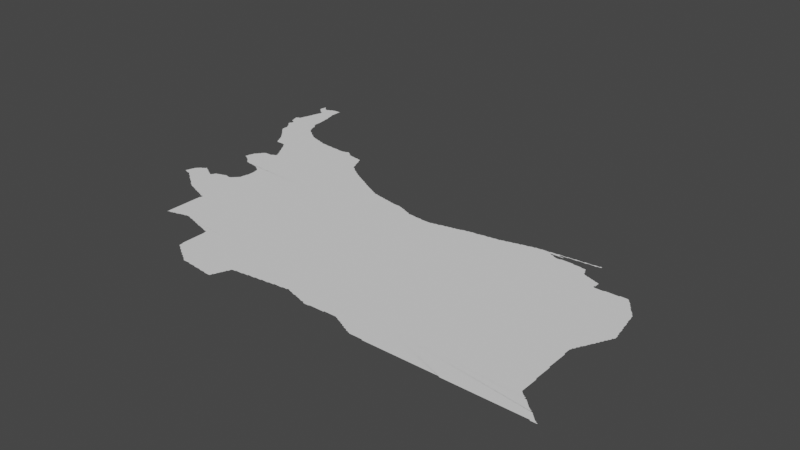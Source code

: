 # Source: newtehran.blend  (saved by Blender 3.3.6; exported with 4.5.12 LTS)
import bpy
from mathutils import Matrix  # noqa: F401  (used for matrix-valued properties, if any)

bpy.ops.wm.read_factory_settings(use_empty=True)
scene = bpy.context.scene
scene.name = 'Scene'

# ---- collections
col_collection = bpy.data.collections.new('Collection'); scene.collection.children.link(col_collection)

# ---- node groups
ng_auto_smooth = bpy.data.node_groups.new('Auto Smooth', 'GeometryNodeTree')
_s = ng_auto_smooth.interface.new_socket(name='Geometry', in_out='OUTPUT', socket_type='NodeSocketGeometry')
_s = ng_auto_smooth.interface.new_socket(name='Geometry', in_out='INPUT', socket_type='NodeSocketGeometry')
_s = ng_auto_smooth.interface.new_socket(name='Angle', in_out='INPUT', socket_type='NodeSocketFloat')
_s.subtype = 'ANGLE'
_s.min_value = 0.0
_s.max_value = 3.142
ng_auto_smooth.is_modifier = True
_N = ng_auto_smooth.nodes; _L = ng_auto_smooth.links
n0 = _N.new('NodeGroupOutput'); n0.name = 'Group Output'; n0.location = (480, -100)
n1 = _N.new('NodeGroupInput'); n1.name = 'Group Input'; n1.location = (-420, -300)
n2 = _N.new('NodeGroupInput'); n2.name = 'Group Input.001'; n2.location = (-60, -100)
n3 = _N.new('GeometryNodeSetShadeSmooth'); n3.name = 'Set Shade Smooth'; n3.location = (120, -100)
n3.domain = 'EDGE'
n4 = _N.new('GeometryNodeSetShadeSmooth'); n4.name = 'Set Shade Smooth.001'; n4.location = (300, -100)
n5 = _N.new('GeometryNodeInputMeshEdgeAngle'); n5.name = 'Edge Angle'; n5.location = (-420, -220)
n6 = _N.new('GeometryNodeInputEdgeSmooth'); n6.name = 'Is Edge Smooth'; n6.location = (-60, -160)
n7 = _N.new('GeometryNodeInputShadeSmooth'); n7.name = 'Is Face Smooth'; n7.location = (-240, -340)
n8 = _N.new('FunctionNodeBooleanMath'); n8.name = 'Boolean Math'; n8.location = (-60, -220)
n9 = _N.new('FunctionNodeCompare'); n9.name = 'Compare'; n9.location = (-240, -180)
n9.operation = 'LESS_EQUAL'
_L.new(n5.outputs[0], n9.inputs[0])
_L.new(n4.outputs[0], n0.inputs[0])
_L.new(n1.outputs[1], n9.inputs[1])
_L.new(n9.outputs[0], n8.inputs[0])
_L.new(n7.outputs[0], n8.inputs[1])
_L.new(n2.outputs[0], n3.inputs[0])
_L.new(n6.outputs[0], n3.inputs[1])
_L.new(n3.outputs[0], n4.inputs[0])
_L.new(n8.outputs[0], n3.inputs[2])
n0.is_active_output = True

# ---- world
world_world = bpy.data.worlds.new('World'); scene.world = world_world
world_world.use_nodes = True; world_world.node_tree.nodes.clear()
_N = world_world.node_tree.nodes; _L = world_world.node_tree.links
n0 = _N.new('ShaderNodeOutputWorld'); n0.name = 'World Output'; n0.location = (300, 300)
n1 = _N.new('ShaderNodeBackground'); n1.name = 'Background'; n1.location = (10, 300)
n1.inputs[0].default_value = (0.05088, 0.05088, 0.05088, 1.0)
_L.new(n1.outputs[0], n0.inputs[0])
n0.is_active_output = True
world_world.color = (0.05088, 0.05088, 0.05088)
world_world.use_sun_shadow = False
world_world.sun_shadow_jitter_overblur = 0.0

# ---- meshes
me_mesh = bpy.data.meshes.new('Mesh')
me_mesh.from_pydata([(48.62, 37.68, -4.217e-08), (48.61, 37.69, -8.141e-08), (48.61, 37.71, -8.359e-08), (48.62, 37.73, -7.058e-08), (48.64, 37.66, -6.023e-08), (48.63, 37.67, -9.244e-08), (48.63, 37.73, -9.926e-08), (48.54, 37.9, -4.528e-08), (48.54, 37.91, -6.564e-08), (48.56, 37.84, -4.412e-08), (48.56, 37.85, -7.937e-08), (48.55, 37.87, -8.954e-08), (48.55, 37.91, -8.817e-08), (48.56, 37.92, -5.438e-08), (48.58, 37.79, -7.465e-08), (48.57, 37.81, -8.694e-08), (48.57, 37.83, -9.43e-08), (48.55, 37.89, -9.494e-08), (48.57, 37.93, -8.238e-08), (48.59, 37.79, -9.597e-08), (48.59, 37.93, -9.677e-08), (48.6, 37.95, -7.285e-08), (48.61, 37.78, -5.29e-08), (48.61, 37.79, -1.009e-07), (48.6, 37.96, -6.676e-08), (48.61, 37.97, -9.439e-08), (48.61, 37.99, -8.089e-08), (48.62, 38.02, -5.375e-08), (48.63, 37.77, -9.736e-08), (48.63, 38.03, -9.603e-08), (48.63, 38.05, -8.983e-08), (48.64, 38.07, -8.152e-08), (48.58, 38.35, -8.062e-08), (48.58, 38.37, -8.089e-08), (48.58, 38.39, -6.468e-08), (48.6, 38.34, -6.023e-08), (48.59, 38.35, -9.399e-08), (48.62, 38.32, -4.412e-08), (48.61, 38.33, -9.05e-08), (48.65, 38.39, -1.063e-07), (48.64, 38.09, -6.144e-08), (48.64, 38.3, -3.329e-08), (48.63, 38.31, -8.574e-08), (48.58, 38.4, -3.329e-08), (48.59, 38.41, -9.257e-08), (48.59, 38.43, -8.92e-08), (48.59, 38.45, -5.993e-08), (48.59, 38.45, -4.994e-08), (48.59, 38.45, -3.329e-08), (48.59, 38.45, -6.375e-08), (48.59, 38.44, -6.948e-08), (48.6, 38.44, -8.99e-08), (48.6, 38.45, -4.217e-08), (48.63, 38.41, -9.313e-08), (48.61, 38.43, -9.05e-08), (48.6, 38.44, -4.412e-08), (48.62, 38.42, -6.023e-08), (48.73, 35.75, -8.022e-08), (48.74, 35.77, -7.142e-08), (48.74, 35.78, -4.162e-08), (48.76, 35.74, -7.086e-08), (48.75, 35.75, -9.525e-08), (48.75, 35.79, -9.246e-08), (48.75, 35.81, -8.6e-08), (48.76, 35.83, -8.141e-08), (48.77, 35.74, -7.425e-08), (48.79, 35.73, -8.49e-08), (48.81, 35.73, -1.169e-07), (48.84, 35.72, -6.354e-08), (48.83, 35.73, -9.902e-08), (48.86, 35.7, -4.217e-08), (48.85, 35.71, -8.992e-08), (48.87, 35.69, -9.174e-08), (48.89, 35.68, -7.295e-08), (48.89, 35.69, -9.867e-08), (48.92, 35.66, -5.868e-08), (48.91, 35.67, -9.329e-08), (48.93, 35.65, -9.641e-08), (49.01, 35.76, -9.988e-08), (48.95, 35.63, -7.749e-08), (48.76, 35.84, -3.329e-08), (48.77, 35.85, -9.866e-08), (48.77, 35.87, -8.529e-08), (48.78, 35.88, -8.057e-08), (48.79, 35.89, -8.387e-08), (48.8, 35.9, -5.327e-08), (48.81, 35.91, -8.557e-08), (48.82, 35.92, -3.329e-08), (48.85, 35.93, -9.889e-08), (48.83, 35.93, -8.229e-08), (48.85, 35.94, -7.025e-08), (48.95, 35.93, -1.009e-07), (48.87, 35.95, -1.07e-07), (48.88, 35.96, -6.326e-08), (48.91, 35.95, -9.335e-08), (48.89, 35.96, -9.649e-08), (48.88, 35.97, -6.326e-08), (48.89, 35.97, -7.741e-08), (48.89, 35.97, -3.329e-08), (48.9, 35.96, -4.217e-08), (48.94, 35.94, -6.513e-08), (48.93, 35.94, -7.38e-08), (48.97, 35.91, -9.712e-08), (48.74, 37.44, -7.06e-08), (48.76, 37.42, -7.636e-08), (48.75, 37.43, -8.791e-08), (48.78, 37.4, -8.055e-08), (48.77, 37.41, -9.083e-08), (48.8, 37.37, -6.796e-08), (48.79, 37.39, -9.317e-08), (48.82, 37.35, -7.283e-08), (48.81, 37.37, -9.587e-08), (49.15, 37.59, -1.103e-07), (48.83, 37.33, -7.627e-08), (48.83, 37.35, -9.655e-08), (48.86, 37.3, -3.329e-08), (48.85, 37.31, -8.048e-08), (48.85, 37.33, -9.856e-08), (48.88, 37.28, -5.771e-08), (48.87, 37.29, -8.829e-08), (48.9, 37.24, -5.438e-08), (48.89, 37.25, -8.075e-08), (48.89, 37.27, -9.809e-08), (48.92, 37.2, -7.195e-08), (48.91, 37.21, -8.25e-08), (48.91, 37.23, -9.825e-08), (48.94, 37.16, -7.033e-08), (48.93, 37.17, -8.032e-08), (48.93, 37.19, -9.317e-08), (48.96, 37.13, -7.735e-08), (48.95, 37.15, -9.457e-08), (49.33, 37.32, -9.988e-08), (48.66, 37.63, -8.707e-08), (48.65, 37.65, -9.441e-08), (48.63, 37.75, -9.307e-08), (48.68, 37.6, -4.217e-08), (48.67, 37.61, -7.707e-08), (48.67, 37.63, -9.926e-08), (48.69, 37.49, -7.382e-08), (48.69, 37.51, -9.275e-08), (48.69, 37.53, -9.111e-08), (48.69, 37.55, -9.156e-08), (48.69, 37.57, -9.733e-08), (48.69, 37.59, -9.427e-08), (48.72, 37.46, -3.329e-08), (48.71, 37.47, -7.894e-08), (48.71, 37.49, -9.94e-08), (48.73, 37.45, -8.368e-08), (48.84, 37.66, -9.988e-08), (48.65, 38.09, -9.897e-08), (48.93, 37.99, -9.601e-08), (48.91, 38.09, -9.577e-08), (48.93, 37.91, -9.213e-08), (48.93, 37.93, -9.31e-08), (48.92, 38.07, -7.006e-08), (48.92, 38.08, -6.027e-08), (48.96, 37.84, -8.866e-08), (48.95, 37.85, -9.459e-08), (48.93, 37.87, -9.926e-08), (48.93, 37.89, -8.597e-08), (48.93, 37.95, -9.076e-08), (48.93, 37.97, -9.128e-08), (48.93, 38.01, -8.721e-08), (48.92, 38.03, -8.299e-08), (48.92, 38.05, -7.454e-08), (48.94, 37.87, -7.399e-08), (48.65, 38.11, -9.211e-08), (48.65, 38.13, -8.407e-08), (48.66, 38.16, -3.329e-08), (48.65, 38.29, -9.267e-08), (48.66, 38.15, -9.922e-08), (48.67, 38.17, -9.136e-08), (48.67, 38.19, -8.739e-08), (48.68, 38.21, -7.002e-08), (48.68, 38.22, -4.162e-08), (48.67, 38.28, -7.166e-08), (48.67, 38.29, -9.76e-08), (48.78, 38.28, -9.988e-08), (48.69, 38.23, -9.349e-08), (48.69, 38.26, -3.329e-08), (48.69, 38.26, -3.329e-08), (48.69, 38.26, -5.993e-08), (48.69, 38.26, -7.387e-08), (48.69, 38.25, -4.994e-08), (48.71, 38.26, -9.988e-08), (48.69, 38.24, -6.511e-08), (48.69, 38.27, -9.399e-08), (48.67, 38.39, -9.86e-08), (48.69, 38.39, -9.543e-08), (48.89, 38.19, -9.898e-08), (48.91, 38.11, -9.837e-08), (48.89, 38.23, -9.64e-08), (48.87, 38.31, -9.375e-08), (48.87, 38.37, -9.382e-08), (48.88, 38.25, -8.555e-08), (48.87, 38.27, -9.848e-08), (48.87, 38.29, -9.119e-08), (48.87, 38.33, -8.99e-08), (48.87, 38.35, -8.975e-08), (48.87, 38.39, -9.275e-08), (48.91, 38.13, -9.335e-08), (48.9, 38.18, -7.144e-08), (48.89, 38.21, -9.073e-08), (48.88, 38.27, -5.76e-08), (48.91, 38.15, -8.756e-08), (48.9, 38.17, -7.658e-08), (48.65, 38.4, -7.166e-08), (48.69, 38.4, -6.541e-08), (48.71, 38.41, -8.751e-08), (48.73, 38.41, -9.681e-08), (48.73, 38.42, -6.409e-08), (48.75, 38.43, -8.76e-08), (48.77, 38.43, -9.597e-08), (48.78, 38.44, -7.487e-08), (48.79, 38.44, -8.279e-08), (48.81, 38.44, -9.522e-08), (48.83, 38.44, -8.647e-08), (48.85, 38.44, -7.305e-08), (48.87, 38.41, -9.264e-08), (48.87, 38.43, -9.614e-08), (48.87, 38.44, -6.48e-08), (48.88, 38.44, -4.578e-08), (48.88, 38.44, -3.329e-08), (49.11, 35.52, -7.025e-08), (49.14, 35.5, -4.439e-08), (49.13, 35.51, -9.049e-08), (49.15, 35.5, -7.711e-08), (49.17, 35.49, -9.189e-08), (49.2, 35.48, -5.951e-08), (49.19, 35.49, -9.603e-08), (49.21, 35.48, -9.536e-08), (49.23, 35.47, -9.293e-08), (49.25, 35.46, -6.459e-08), (49.25, 35.47, -9.426e-08), (49.27, 35.45, -8.49e-08), (48.97, 35.62, -6.95e-08), (48.97, 35.63, -9.677e-08), (49.0, 35.6, -7.138e-08), (48.99, 35.61, -9.112e-08), (49.01, 35.59, -8.309e-08), (49.03, 35.58, -7.299e-08), (49.03, 35.59, -9.926e-08), (49.06, 35.56, -6.023e-08), (49.05, 35.57, -9.441e-08), (49.08, 35.54, -6.956e-08), (49.07, 35.55, -9.227e-08), (49.09, 35.53, -7.991e-08), (49.11, 35.53, -9.305e-08), (49.52, 35.87, -8.169e-08), (48.97, 35.92, -6.638e-08), (49.01, 35.89, -9.432e-08), (48.99, 35.91, -8.533e-08), (49.0, 35.9, -5.771e-08), (49.04, 35.88, -7.152e-08), (49.03, 35.89, -8.147e-08), (49.05, 35.87, -9.196e-08), (49.07, 35.87, -8.432e-08), (49.08, 35.89, -5.845e-08), (49.09, 35.89, -9.681e-08), (49.09, 35.91, -8.942e-08), (49.13, 35.93, -9.136e-08), (49.15, 35.94, -6.972e-08), (49.17, 35.95, -8.565e-08), (49.19, 35.95, -9.246e-08), (49.2, 35.96, -6.389e-08), (49.21, 35.96, -7.142e-08), (49.23, 35.97, -8.788e-08), (49.25, 35.97, -8.974e-08), (49.29, 35.96, -8.184e-08), (49.27, 35.96, -8.016e-08), (49.08, 36.48, -7.22e-08), (49.1, 36.46, -5.327e-08), (49.09, 36.47, -8.928e-08), (49.12, 36.44, -8.012e-08), (49.11, 36.45, -9.119e-08), (49.14, 36.42, -6.671e-08), (49.13, 36.43, -9.717e-08), (50.2, 36.35, -9.988e-08), (49.15, 36.42, -6.48e-08), (49.17, 36.42, -7.852e-08), (49.19, 36.41, -8.721e-08), (49.21, 36.41, -9.391e-08), (49.23, 36.41, -9.119e-08), (49.25, 36.4, -4.661e-08), (49.25, 36.41, -9.66e-08), (49.27, 36.4, -8.028e-08), (48.98, 36.54, -5.827e-08), (48.98, 36.55, -5.327e-08), (48.99, 36.53, -8.25e-08), (48.99, 36.55, -9.77e-08), (48.99, 36.57, -8.914e-08), (48.99, 36.59, -8.48e-08), (49.0, 36.61, -6.57e-08), (49.0, 36.62, -3.329e-08), (49.02, 36.52, -5.771e-08), (49.01, 36.53, -9.449e-08), (49.01, 36.63, -9.989e-08), (49.01, 36.65, -8.55e-08), (49.02, 36.67, -6.748e-08), (49.03, 36.51, -8.462e-08), (49.03, 36.67, -9.123e-08), (49.04, 36.69, -7.283e-08), (49.05, 36.5, -6.409e-08), (49.05, 36.51, -9.681e-08), (49.05, 36.69, -9.943e-08), (49.05, 36.71, -7.766e-08), (49.07, 36.49, -8.743e-08), (49.07, 36.71, -9.878e-08), (49.07, 36.73, -8.309e-08), (49.08, 36.74, -4.217e-08), (49.09, 36.75, -8.791e-08), (49.1, 36.76, -5.327e-08), (49.11, 36.77, -8.86e-08), (49.13, 36.77, -9.317e-08), (49.15, 36.77, -9.244e-08), (49.17, 36.77, -8.647e-08), (49.19, 36.77, -8.564e-08), (49.21, 36.77, -9.435e-08), (49.22, 36.78, -5.438e-08), (49.25, 36.79, -9.939e-08), (49.23, 36.79, -8.282e-08), (49.07, 37.12, -4.786e-08), (49.09, 37.12, -6.118e-08), (49.12, 37.08, -4.412e-08), (49.11, 37.09, -8.092e-08), (49.11, 37.11, -9.565e-08), (49.14, 37.05, -7.418e-08), (49.13, 37.07, -9.316e-08), (49.16, 37.01, -6.516e-08), (49.15, 37.03, -8.578e-08), (49.15, 37.05, -9.926e-08), (49.18, 36.98, -7.666e-08), (49.17, 36.99, -8.324e-08), (49.17, 37.01, -9.502e-08), (49.2, 36.95, -9.398e-08), (49.19, 36.97, -9.96e-08), (49.22, 36.91, -7.01e-08), (49.21, 36.93, -8.848e-08), (49.24, 36.88, -7.835e-08), (49.23, 36.89, -8.437e-08), (49.23, 36.91, -9.848e-08), (49.25, 36.8, -6.249e-08), (49.26, 36.84, -4.217e-08), (49.25, 36.85, -7.769e-08), (49.25, 36.87, -9.5e-08), (49.26, 36.81, -3.329e-08), (49.27, 36.81, -4.772e-08), (49.27, 36.82, -3.329e-08), (49.27, 36.81, -8.99e-08), (49.27, 36.82, -8.626e-08), (49.27, 36.8, -9.427e-08), (49.27, 36.83, -9.721e-08), (48.97, 37.13, -9.525e-08), (48.99, 37.13, -9.188e-08), (49.01, 37.13, -9.364e-08), (49.05, 37.13, -9.537e-08), (49.07, 37.13, -9.926e-08), (49.0, 37.74, -5.995e-08), (48.99, 37.75, -9.074e-08), (49.03, 37.69, -8.808e-08), (49.01, 37.71, -9.508e-08), (49.01, 37.73, -7.855e-08), (49.02, 37.7, -6.354e-08), (49.06, 37.66, -8.053e-08), (49.05, 37.67, -8.643e-08), (49.04, 37.68, -3.329e-08), (49.07, 37.65, -9.5e-08), (49.09, 37.65, -7.354e-08), (49.13, 37.61, -9.395e-08), (49.11, 37.63, -8.616e-08), (49.1, 37.64, -3.329e-08), (49.12, 37.62, -5.868e-08), (49.15, 37.6, -7.399e-08), (49.18, 37.58, -7.889e-08), (49.17, 37.59, -8.566e-08), (49.19, 37.57, -9.115e-08), (49.21, 37.55, -9.926e-08), (49.21, 37.56, -7.299e-08), (49.23, 37.55, -8.85e-08), (49.26, 37.54, -7.581e-08), (49.25, 37.54, -7.955e-08), (49.27, 37.53, -9.724e-08), (48.97, 37.83, -8.959e-08), (48.99, 37.77, -8.707e-08), (48.98, 37.79, -8.359e-08), (48.98, 37.81, -6.784e-08), (48.98, 37.82, -4.162e-08), (49.46, 34.86, -7.888e-08), (49.47, 34.86, -5.916e-08), (49.47, 34.87, -9.805e-08), (49.49, 34.87, -9.325e-08), (49.51, 34.87, -8.963e-08), (49.53, 34.88, -7.937e-08), (49.55, 34.88, -5.327e-08), (49.46, 34.93, -8.74e-08), (49.46, 34.97, -8.324e-08), (49.46, 35.05, -8.666e-08), (49.46, 35.07, -8.088e-08), (49.46, 35.09, -7.505e-08), (49.46, 35.19, -7.949e-08), (49.46, 34.95, -9.624e-08), (49.61, 35.06, -9.988e-08), (49.55, 34.89, -9.682e-08), (49.57, 34.89, -9.039e-08), (49.59, 34.89, -8.49e-08), (49.3, 35.44, -4.162e-08), (49.29, 35.45, -9.221e-08), (49.31, 35.44, -8.05e-08), (49.33, 35.43, -9.082e-08), (49.36, 35.42, -4.528e-08), (49.35, 35.43, -9.964e-08), (49.37, 35.42, -8.469e-08), (49.39, 35.41, -9.367e-08), (49.41, 35.4, -5.693e-08), (49.41, 35.41, -9.773e-08), (49.43, 35.39, -8.85e-08), (49.46, 35.21, -8.296e-08), (49.46, 35.23, -5.041e-08), (49.46, 35.35, -4.927e-08), (49.45, 35.39, -8.99e-08), (49.47, 35.35, -9.958e-08), (49.47, 35.37, -9.364e-08), (49.47, 35.39, -9.895e-08), (49.31, 35.96, -9.006e-08), (49.33, 35.97, -9.399e-08), (49.34, 35.98, -6.703e-08), (49.35, 35.99, -9.312e-08), (49.36, 36.0, -6.703e-08), (49.37, 36.01, -9.544e-08), (49.38, 36.02, -8.091e-08), (49.39, 36.03, -9.294e-08), (49.4, 36.04, -6.126e-08), (49.41, 36.05, -9.503e-08), (49.41, 36.07, -8.997e-08), (49.41, 36.09, -8.685e-08), (49.42, 36.11, -7.759e-08), (49.42, 36.13, -6.187e-08), (49.42, 36.14, -4.162e-08), (49.43, 36.15, -9.481e-08), (49.29, 36.4, -8.359e-08), (49.31, 36.39, -8.707e-08), (49.34, 36.38, -6.609e-08), (49.33, 36.39, -9.04e-08), (49.35, 36.37, -7.749e-08), (49.37, 36.36, -7.166e-08), (49.37, 36.37, -9.477e-08), (49.4, 36.34, -6.633e-08), (49.39, 36.35, -9.492e-08), (49.42, 36.28, -6.676e-08), (49.42, 36.29, -5.427e-08), (49.42, 36.31, -7.305e-08), (49.41, 36.33, -9.391e-08), (49.43, 36.19, -8.928e-08), (49.43, 36.21, -9.661e-08), (49.43, 36.25, -9.172e-08), (49.43, 36.27, -9.769e-08), (49.34, 36.75, -9.988e-08), (49.33, 37.51, -9.907e-08), (49.63, 37.31, -9.988e-08), (49.49, 37.47, -9.764e-08), (49.57, 37.46, -9.824e-08), (49.29, 37.53, -8.963e-08), (49.31, 37.52, -8.164e-08), (49.33, 37.52, -5.845e-08), (49.35, 37.51, -8.914e-08), (49.39, 37.49, -9.756e-08), (49.37, 37.51, -8.435e-08), (49.39, 37.5, -5.993e-08), (49.41, 37.49, -8.953e-08), (49.43, 37.49, -8.523e-08), (49.45, 37.47, -9.926e-08), (49.45, 37.48, -6.459e-08), (49.47, 37.47, -9.215e-08), (49.51, 37.47, -8.952e-08), (49.53, 37.47, -9.18e-08), (49.55, 37.46, -9.044e-08), (49.59, 37.46, -8.383e-08), (49.92, 34.88, -7.142e-08), (49.61, 34.9, -7.425e-08), (49.62, 34.9, -6.651e-08), (49.63, 34.91, -9.651e-08), (49.65, 34.91, -9.156e-08), (49.67, 34.92, -8.465e-08), (49.69, 34.92, -6.57e-08), (49.71, 34.93, -9.257e-08), (49.73, 34.93, -8.723e-08), (49.75, 34.93, -8.777e-08), (49.78, 34.92, -6.963e-08), (49.77, 34.93, -9.766e-08), (49.83, 35.31, -9.988e-08), (49.79, 34.92, -7.142e-08), (49.81, 34.91, -9.188e-08), (49.83, 34.91, -9.089e-08), (49.85, 34.9, -7.87e-08), (49.85, 34.91, -9.926e-08), (49.87, 34.9, -8.334e-08), (49.89, 34.89, -9.295e-08), (49.91, 34.89, -9.51e-08), (49.99, 37.2, -9.988e-08), (49.65, 37.45, -9.63e-08), (49.69, 37.45, -9.463e-08), (49.71, 37.45, -9.338e-08), (49.73, 37.45, -9.283e-08), (49.85, 37.44, -9.365e-08), (49.97, 37.43, -9.925e-08), (49.63, 37.46, -7.041e-08), (49.61, 37.46, -7.138e-08), (49.64, 37.46, -6.549e-08), (49.67, 37.45, -9.253e-08), (49.75, 37.45, -8.788e-08), (49.77, 37.44, -8.742e-08), (49.87, 37.45, -8.633e-08), (49.89, 37.45, -9.51e-08), (49.9, 37.46, -7.216e-08), (49.92, 37.47, -5.993e-08), (49.92, 37.47, -5.993e-08), (49.92, 37.47, -3.329e-08), (49.91, 37.47, -6.076e-08), (49.91, 37.46, -7.658e-08), (50.2, 34.46, -4.678e-08), (50.2, 34.61, -5.004e-08), (50.22, 34.4, -8.092e-08), (50.21, 34.41, -9.095e-08), (50.21, 34.43, -9.364e-08), (50.21, 34.45, -9.919e-08), (50.23, 34.39, -8.623e-08), (49.93, 34.88, -7.852e-08), (49.95, 34.87, -9.763e-08), (49.98, 34.86, -3.329e-08), (49.97, 34.87, -9.253e-08), (49.99, 34.86, -7.878e-08), (50.01, 34.85, -8.523e-08), (50.03, 34.85, -9.306e-08), (50.05, 34.84, -7.755e-08), (50.05, 34.85, -9.77e-08), (50.07, 34.84, -7.955e-08), (50.09, 34.83, -8.897e-08), (50.12, 34.82, -4.439e-08), (50.11, 34.83, -9.313e-08), (50.13, 34.82, -9.103e-08), (50.15, 34.81, -8.707e-08), (50.17, 34.81, -9.104e-08), (50.2, 34.63, -5.842e-08), (50.2, 34.65, -7.417e-08), (50.2, 34.77, -7.495e-08), (50.19, 34.79, -7.138e-08), (50.19, 34.81, -9.802e-08), (50.43, 34.85, -9.988e-08), (50.29, 37.15, -9.974e-08), (49.95, 37.45, -9.209e-08), (49.99, 37.41, -9.926e-08), (49.99, 37.43, -7.698e-08), (50.01, 37.41, -8.889e-08), (50.05, 37.4, -8.791e-08), (50.07, 37.4, -7.894e-08), (50.09, 37.39, -9.77e-08), (50.09, 37.4, -5.261e-08), (50.11, 37.39, -9.241e-08), (50.13, 37.39, -9.094e-08), (50.17, 37.38, -9.634e-08), (50.15, 37.39, -8.707e-08), (50.21, 37.33, -9.77e-08), (50.19, 37.38, -8.031e-08), (50.27, 37.19, -9.846e-08), (50.23, 37.31, -9.147e-08), (50.21, 37.35, -8.914e-08), (50.2, 37.37, -7.88e-08), (50.2, 37.38, -4.217e-08), (50.25, 37.23, -9.77e-08), (50.24, 37.27, -8.468e-08), (50.23, 37.29, -9.339e-08), (50.22, 37.33, -6.564e-08), (49.93, 37.46, -1.065e-07), (49.95, 37.46, -6.084e-08), (49.97, 37.44, -7.283e-08), (50.47, 34.24, -6.869e-08), (50.5, 34.22, -7.058e-08), (50.49, 34.23, -9.079e-08), (50.51, 34.21, -8.209e-08), (50.53, 34.21, -8.928e-08), (50.55, 34.21, -9.058e-08), (50.25, 34.38, -7.517e-08), (50.25, 34.39, -1.001e-07), (50.28, 34.36, -7.607e-08), (50.27, 34.37, -9.705e-08), (50.29, 34.35, -8.363e-08), (50.31, 34.34, -7.01e-08), (50.31, 34.35, -9.982e-08), (50.34, 34.32, -6.938e-08), (50.33, 34.33, -9.29e-08), (50.35, 34.31, -8.028e-08), (50.38, 34.3, -8.1e-08), (50.37, 34.31, -9.931e-08), (50.4, 34.28, -3.329e-08), (50.39, 34.29, -8.757e-08), (50.41, 34.28, -7.46e-08), (50.83, 34.4, -9.988e-08), (50.44, 34.26, -5.28e-08), (50.43, 34.27, -9.4e-08), (50.45, 34.25, -8.401e-08), (50.47, 34.25, -9.925e-08), (50.33, 37.13, -9.604e-08), (50.43, 36.97, -9.988e-08), (50.34, 37.12, -8.154e-08), (50.37, 37.09, -9.898e-08), (50.35, 37.11, -9.5e-08), (50.37, 37.1, -7.577e-08), (50.39, 37.09, -8.536e-08), (50.41, 37.07, -9.294e-08), (50.4, 37.08, -5.28e-08), (50.47, 37.03, -9.801e-08), (50.43, 37.05, -9.589e-08), (50.43, 37.06, -7.025e-08), (50.46, 37.04, -7.078e-08), (50.45, 37.05, -8.192e-08), (50.51, 37.01, -9.109e-08), (50.49, 37.02, -7.38e-08), (50.5, 37.02, -3.329e-08), (50.53, 36.99, -9.926e-08), (50.53, 37.0, -7.058e-08), (50.57, 36.97, -9.655e-08), (50.55, 36.99, -8.684e-08), (50.27, 37.21, -8.974e-08), (50.25, 37.25, -8.914e-08), (50.24, 37.28, -4.412e-08), (50.28, 37.18, -6.998e-08), (50.26, 37.23, -6.564e-08), (50.28, 37.17, -7.463e-08), (50.31, 37.15, -7.991e-08), (50.32, 37.14, -4.162e-08), (50.57, 34.21, -9.275e-08), (50.59, 34.21, -9.53e-08), (50.61, 34.2, -4.717e-08), (50.61, 34.21, -9.923e-08), (50.63, 34.2, -7.422e-08), (50.65, 34.2, -8.347e-08), (50.67, 34.2, -8.938e-08), (50.69, 34.2, -8.74e-08), (50.71, 34.19, -8.848e-08), (50.73, 34.19, -8.997e-08), (50.75, 34.19, -9.111e-08), (50.77, 34.19, -9.215e-08), (50.8, 34.18, -3.329e-08), (50.79, 34.19, -9.745e-08), (50.81, 34.18, -6.697e-08), (50.83, 34.18, -9.17e-08), (50.85, 34.18, -8.587e-08), (50.87, 34.18, -8.894e-08), (50.79, 36.85, -9.933e-08), (50.87, 36.81, -9.601e-08), (50.61, 36.95, -9.824e-08), (50.57, 36.98, -6.748e-08), (50.59, 36.97, -8.425e-08), (50.6, 36.96, -6.193e-08), (50.63, 36.95, -8.076e-08), (50.65, 36.93, -9.316e-08), (50.64, 36.94, -5.438e-08), (50.67, 36.93, -7.804e-08), (50.69, 36.91, -9.106e-08), (50.68, 36.92, -4.412e-08), (50.73, 36.89, -9.125e-08), (50.72, 36.9, -6.622e-08), (50.71, 36.9, -7.753e-08), (50.75, 36.87, -9.891e-08), (50.75, 36.88, -6.928e-08), (50.77, 36.87, -8.637e-08), (50.79, 36.86, -6.748e-08), (50.81, 36.85, -8.47e-08), (50.83, 36.83, -9.555e-08), (50.83, 36.84, -6.409e-08), (50.85, 36.83, -8.47e-08), (50.87, 36.82, -6.409e-08), (50.89, 34.17, -8.685e-08), (50.91, 34.17, -9.251e-08), (50.93, 34.17, -9.423e-08), (50.95, 34.17, -9.174e-08), (50.96, 34.17, -7.01e-08), (50.97, 34.19, -8.777e-08), (50.97, 34.21, -9.681e-08), (50.98, 34.21, -6.084e-08), (50.99, 34.23, -8.529e-08), (51.02, 34.31, -9.686e-08), (50.99, 34.25, -9.412e-08), (51.01, 34.29, -9.402e-08), (51.03, 34.35, -9.828e-08), (51.0, 34.26, -4.528e-08), (51.0, 34.27, -8.091e-08), (51.03, 34.33, -9.127e-08), (51.02, 34.3, -3.329e-08), (51.05, 34.39, -9.296e-08), (51.04, 34.35, -6.564e-08), (51.05, 34.37, -8.498e-08), (51.07, 34.4, -7.721e-08), (51.09, 34.4, -5.427e-08), (51.1, 34.4, -4.162e-08), (51.11, 34.41, -9.458e-08), (51.13, 34.41, -9.215e-08), (51.15, 34.41, -9.094e-08), (51.19, 34.41, -9.17e-08), (51.34, 36.48, -9.988e-08), (50.89, 36.81, -8.622e-08), (50.91, 36.79, -9.672e-08), (50.93, 36.79, -8.574e-08), (50.99, 36.75, -9.973e-08), (50.97, 36.77, -9.461e-08), (50.95, 36.77, -9.848e-08), (50.95, 36.78, -6.638e-08), (50.99, 36.76, -7.058e-08), (51.01, 36.75, -9.073e-08), (51.09, 36.73, -9.929e-08), (51.03, 36.75, -8.796e-08), (51.05, 36.74, -8.599e-08), (51.11, 36.73, -9.857e-08), (51.08, 36.74, -7.067e-08), (51.07, 36.74, -6.972e-08), (51.13, 36.73, -9.087e-08), (51.19, 36.71, -9.844e-08), (51.15, 36.72, -8.416e-08), (51.18, 36.72, -7.067e-08), (51.17, 36.72, -6.972e-08), (50.91, 36.8, -6.638e-08), (48.94, 35.64, -7.717e-08), (49.1, 35.92, -1.153e-08), (49.11, 35.93, 3.358e-08), (49.14, 35.94, 3.329e-08), (49.2, 36.94, -3.687e-08), (49.7, 34.92, 3.329e-08), (51.21, 34.42, -8.416e-08), (51.23, 34.42, -7.915e-08), (51.25, 34.42, -7.03e-08), (51.27, 34.42, -4.756e-08), (51.27, 34.43, -9.793e-08), (51.29, 34.43, -9.264e-08), (51.31, 34.43, -9.089e-08), (51.35, 34.43, -8.99e-08), (51.37, 34.44, -8.606e-08), (51.39, 34.44, -9.174e-08), (51.43, 34.44, -5.842e-08), (51.44, 34.44, -6.3e-08), (51.45, 34.45, -9.834e-08), (51.47, 34.45, -9.455e-08), (51.49, 34.45, -9.37e-08), (51.51, 34.45, -8.975e-08), (51.23, 36.71, -9.571e-08), (51.21, 36.71, -9.056e-08), (51.25, 36.7, -8.6e-08), (51.29, 36.69, -9.721e-08), (51.27, 36.7, -7.39e-08), (51.28, 36.7, -4.578e-08), (51.31, 36.69, -9.056e-08), (51.33, 36.69, -8.796e-08), (51.37, 36.68, -9.198e-08), (51.35, 36.68, -8.74e-08), (51.39, 36.68, -8.909e-08), (51.41, 36.68, -8.324e-08), (51.49, 36.66, -9.446e-08), (51.45, 36.67, -9.443e-08), (51.43, 36.68, -7.658e-08), (51.44, 36.68, -4.439e-08), (51.47, 36.67, -8.633e-08), (51.5, 36.66, -6.491e-08), (51.51, 36.65, -9.136e-08), (51.53, 34.45, -8.756e-08), (51.55, 34.46, -8.865e-08), (51.57, 34.46, -8.033e-08), (51.59, 34.46, -6.948e-08), (51.61, 34.46, -4.786e-08), (51.61, 34.47, -9.926e-08), (51.63, 34.47, -9.276e-08), (51.65, 34.47, -9.275e-08), (51.67, 34.47, -9.323e-08), (51.69, 34.47, -8.876e-08), (51.71, 34.47, -8.994e-08), (51.73, 34.48, -9.423e-08), (51.75, 34.48, -8.067e-08), (51.77, 34.48, -6.187e-08), (51.79, 34.49, -9.638e-08), (51.78, 34.48, -4.578e-08), (51.82, 34.48, -8.521e-08), (51.81, 34.49, -9.593e-08), (51.83, 34.48, -7.759e-08), (51.27, 35.73, -7.921e-08), (51.85, 36.57, -8.041e-08), (51.55, 36.63, -9.923e-08), (51.53, 36.65, -8.407e-08), (51.55, 36.64, -6.3e-08), (51.61, 36.61, -9.726e-08), (51.57, 36.63, -9.066e-08), (51.59, 36.62, -8.091e-08), (51.6, 36.62, -4.412e-08), (51.63, 36.61, -8.293e-08), (51.65, 36.59, -9.597e-08), (51.64, 36.6, -5.771e-08), (51.67, 36.59, -8.874e-08), (51.69, 36.59, -9.747e-08), (51.71, 36.59, -9.142e-08), (51.73, 36.58, -8.74e-08), (51.75, 36.58, -8.909e-08), (51.77, 36.58, -9.378e-08), (51.79, 36.58, -7.915e-08), (51.81, 36.58, -7.491e-08), (51.83, 36.58, -5.842e-08), (51.85, 34.47, -8.768e-08), (51.88, 34.46, -3.329e-08), (51.87, 34.47, -9.796e-08), (51.89, 34.46, -6.784e-08), (51.91, 34.45, -9.231e-08), (51.93, 34.45, -9.675e-08), (51.95, 34.44, -5.845e-08), (51.95, 34.45, -9.269e-08), (51.97, 34.44, -7.955e-08), (51.99, 34.43, -9.538e-08), (52.01, 34.43, -6.815e-08), (52.03, 34.42, -7.277e-08), (52.05, 34.41, -9.759e-08), (52.07, 34.41, -9.104e-08), (52.09, 34.4, -6.207e-08), (52.09, 34.41, -9.926e-08), (52.11, 34.39, -8.863e-08), (52.13, 34.39, -8.796e-08), (52.15, 34.39, -8.99e-08), (51.84, 36.58, -4.439e-08), (51.87, 36.57, -9.215e-08), (51.89, 36.57, -9.297e-08), (51.93, 36.57, -8.721e-08), (51.95, 36.57, -8.721e-08), (51.97, 36.57, -9.713e-08), (51.99, 36.57, -8.722e-08), (52.0, 36.58, -4.162e-08), (52.01, 36.58, -6.48e-08), (52.03, 36.58, -8.157e-08), (52.05, 36.59, -8.768e-08), (52.09, 36.59, -9.642e-08), (52.07, 36.59, -9.073e-08), (52.1, 36.6, -4.606e-08), (52.11, 36.6, -8.53e-08), (52.13, 36.61, -8.523e-08), (52.15, 36.61, -8.942e-08), (52.17, 34.39, -8.848e-08), (52.19, 34.4, -9.53e-08), (52.21, 34.4, -8.74e-08), (52.23, 34.4, -8.359e-08), (52.25, 34.4, -9.419e-08), (52.27, 34.4, -8.005e-08), (52.29, 34.4, -9.741e-08), (52.31, 34.4, -7.491e-08), (52.33, 34.4, -8.585e-08), (52.35, 34.4, -4.994e-08), (52.37, 34.4, -4.717e-08), (52.37, 34.41, -9.77e-08), (52.39, 34.41, -9.364e-08), (52.41, 34.41, -9.608e-08), (52.43, 34.41, -9.479e-08), (52.45, 34.41, -9.513e-08), (52.47, 34.41, -9.144e-08), (52.17, 36.61, -8.433e-08), (52.18, 36.62, -3.329e-08), (52.19, 36.62, -6.187e-08), (52.21, 36.62, -8.089e-08), (52.23, 36.63, -8.738e-08), (52.25, 36.63, -9.056e-08), (52.27, 36.63, -9.644e-08), (52.27, 36.64, -4.661e-08), (52.29, 36.64, -7.971e-08), (52.31, 36.64, -8.435e-08), (52.33, 36.65, -9.38e-08), (52.35, 36.65, -9.439e-08), (52.36, 36.66, -4.439e-08), (52.37, 36.66, -7.778e-08), (52.39, 36.67, -8.973e-08), (52.41, 36.67, -9.328e-08), (52.43, 36.67, -9.525e-08), (52.44, 36.68, -4.578e-08), (52.47, 36.68, -8.915e-08), (52.45, 36.68, -6.972e-08), (52.49, 34.41, -9.156e-08), (52.51, 34.41, -9.156e-08), (52.54, 34.4, -7.105e-08), (52.53, 34.41, -9.373e-08), (52.55, 34.4, -8.025e-08), (52.58, 34.38, -6.866e-08), (52.57, 34.39, -9.11e-08), (52.59, 34.38, -7.38e-08), (52.61, 34.37, -8.934e-08), (52.63, 34.36, -7.058e-08), (52.63, 34.37, -9.834e-08), (52.65, 34.35, -9.097e-08), (52.67, 34.34, -6.792e-08), (52.67, 34.35, -9.848e-08), (52.69, 34.33, -9.654e-08), (52.71, 34.32, -5.693e-08), (52.71, 34.33, -9.614e-08), (52.73, 34.31, -9.075e-08), (52.76, 34.3, -5.438e-08), (52.75, 34.31, -9.51e-08), (52.77, 34.29, -8.2e-08), (52.8, 34.28, -4.412e-08), (52.79, 34.29, -9.317e-08), (52.49, 36.69, -8.685e-08), (52.51, 36.69, -8.952e-08), (52.53, 36.69, -9.413e-08), (52.57, 36.69, -9.888e-08), (52.55, 36.69, -9.264e-08), (52.57, 36.7, -4.735e-08), (52.59, 36.7, -7.454e-08), (52.61, 36.7, -8.836e-08), (52.63, 36.71, -8.721e-08), (52.69, 36.71, -9.855e-08), (52.65, 36.71, -9.323e-08), (52.71, 36.72, -7.019e-08), (52.73, 36.72, -7.588e-08), (52.75, 36.72, -8.921e-08), (52.77, 36.73, -8.788e-08), (52.81, 34.28, -9.33e-08), (52.83, 34.27, -9.865e-08), (52.85, 34.27, -9.364e-08), (52.97, 34.27, -9.673e-08), (52.99, 34.26, -4.958e-08), (52.99, 34.27, -9.926e-08), (53.19, 34.26, -4.995e-08), (52.79, 36.73, -9.307e-08), (52.81, 36.73, -9.241e-08), (52.83, 36.73, -9.926e-08), (52.83, 36.74, -6.049e-08), (52.85, 36.74, -8.536e-08), (52.87, 36.75, -8.823e-08), (52.89, 36.75, -9.535e-08), (52.91, 36.75, -9.926e-08), (52.91, 36.76, -6.049e-08), (52.93, 36.76, -8.491e-08), (52.95, 36.77, -8.768e-08), (52.97, 36.77, -9.41e-08), (52.99, 36.77, -9.507e-08), (52.99, 36.78, -5.76e-08), (53.07, 36.79, -9.889e-08), (53.01, 36.78, -8.016e-08), (53.03, 36.79, -8.738e-08), (53.05, 36.79, -9.073e-08), (53.11, 36.81, -9.648e-08), (53.07, 36.8, -5.327e-08), (53.09, 36.8, -7.852e-08), (53.21, 34.26, -9.334e-08), (53.23, 34.26, -7.491e-08), (53.09, 34.57, -9.988e-08), (53.43, 34.26, -8.089e-08), (53.49, 36.79, -9.74e-08), (53.13, 36.81, -9.073e-08), (53.15, 36.81, -9.692e-08), (53.16, 36.82, -4.606e-08), (53.17, 36.82, -7.658e-08), (53.19, 36.83, -8.639e-08), (53.21, 36.83, -9.039e-08), (53.23, 36.83, -9.68e-08), (53.23, 36.84, -4.661e-08), (53.25, 36.84, -7.5e-08), (53.27, 36.84, -7.816e-08), (53.29, 36.84, -8.359e-08), (53.31, 36.85, -8.721e-08), (53.34, 36.85, -1.263e-07), (53.39, 36.85, -9.364e-08), (53.41, 36.85, -9.926e-08), (53.41, 36.86, -4.786e-08), (53.45, 36.81, -7.812e-08), (53.42, 36.83, -5.993e-08), (53.42, 36.83, -5.993e-08), (53.42, 36.83, -4.994e-08), (53.42, 36.83, -6.592e-08), (53.43, 36.83, -3.329e-08), (53.43, 36.83, -6.282e-08), (53.43, 36.82, -7.797e-08), (53.43, 36.82, -6.076e-08), (53.43, 36.83, -4.772e-08), (53.44, 36.82, -4.994e-08), (53.44, 36.83, -7.489e-08), (53.43, 36.86, -8.007e-08), (53.45, 34.26, -9.833e-08), (53.47, 34.26, -8.324e-08), (53.67, 34.26, -8.324e-08), (53.69, 34.26, -8.234e-08), (53.71, 34.26, -8.74e-08), (53.49, 36.8, -7.786e-08), (53.51, 36.79, -8.827e-08), (53.53, 36.78, -8.884e-08), (53.55, 36.78, -8.416e-08), (53.57, 36.78, -8.74e-08), (53.59, 36.79, -8.819e-08), (53.61, 36.79, -9.257e-08), (53.63, 36.79, -9.156e-08), (53.65, 36.79, -9.094e-08), (53.67, 36.79, -9.454e-08), (53.69, 36.79, -9.058e-08), (53.71, 36.79, -8.952e-08), (53.73, 36.79, -8.819e-08), (53.75, 36.78, -8.74e-08), (53.44, 36.82, -3.329e-08), (53.46, 36.83, -7.491e-08), (53.47, 36.83, -1.011e-07), (53.45, 36.86, -7.816e-08), (53.47, 36.81, -8.314e-08), (53.47, 36.86, -8.299e-08), (53.49, 36.83, -9.947e-08), (53.49, 36.86, -8.74e-08), (53.51, 36.83, -9.128e-08), (53.53, 36.86, -9.593e-08), (53.51, 36.87, -8.848e-08), (53.53, 36.83, -9.275e-08), (53.53, 36.84, -9.176e-08), (53.53, 36.87, -8.997e-08), (53.55, 36.83, -9.159e-08), (53.54, 36.84, -8.016e-08), (53.54, 36.86, -8.157e-08), (53.55, 36.84, -7.14e-08), (53.56, 36.86, -8.324e-08), (53.55, 36.87, -9.094e-08), (53.57, 36.84, -1.159e-07), (53.58, 36.83, -8.99e-08), (53.58, 36.84, -7.491e-08), (53.56, 36.83, -1.103e-07), (53.57, 36.83, -4.578e-08), (53.56, 36.84, -5.716e-08), (53.56, 36.86, -7.852e-08), (53.57, 36.84, -4.162e-08), (53.57, 36.86, -7.491e-08), (53.57, 36.87, -9.275e-08), (53.58, 36.83, -7.491e-08), (53.58, 36.84, -6.076e-08), (53.59, 36.83, -6.076e-08), (53.59, 36.83, -4.994e-08), (53.59, 36.83, -4.162e-08), (53.59, 36.86, -6.948e-08), (53.59, 36.87, -9.276e-08), (53.61, 36.86, -4.994e-08), (53.61, 36.87, -9.77e-08), (53.61, 36.88, -4.717e-08), (53.62, 36.86, -4.162e-08), (53.63, 36.87, -9.458e-08), (53.63, 36.88, -5.842e-08), (53.65, 36.87, -9.241e-08), (53.65, 36.88, -7.491e-08), (53.67, 36.87, -9.174e-08), (53.67, 36.88, -8.088e-08), (53.69, 36.87, -9.156e-08), (53.69, 36.88, -8.468e-08), (53.71, 36.87, -8.928e-08), (53.71, 36.89, -8.685e-08), (53.73, 36.87, -8.788e-08), (53.73, 36.89, -8.876e-08), (53.75, 36.88, -8.74e-08), (53.75, 36.89, -9.156e-08), (53.91, 34.26, -8.988e-08), (53.93, 34.25, -9.639e-08), (53.95, 34.25, -8.989e-08), (53.77, 36.78, -8.234e-08), (53.79, 36.78, -8.493e-08), (53.83, 36.78, -8.395e-08), (53.81, 36.78, -7.491e-08), (53.85, 36.77, -9.673e-08), (53.84, 36.78, -4.578e-08), (53.91, 36.73, -9.953e-08), (53.87, 36.77, -9.264e-08), (53.89, 36.77, -9.275e-08), (53.93, 36.69, -8.907e-08), (53.92, 36.73, -7.962e-08), (53.91, 36.75, -8.711e-08), (53.9, 36.77, -7.468e-08), (53.93, 36.71, -8.49e-08), (53.95, 36.67, -8.76e-08), (53.94, 36.68, -4.412e-08), (53.98, 36.66, -8.225e-08), (53.97, 36.66, -7.401e-08), (53.99, 36.65, -9.459e-08), (54.01, 36.65, -9.357e-08), (54.04, 36.64, -7.192e-08), (54.03, 36.64, -7.937e-08), (54.05, 36.63, -9.518e-08), (54.07, 36.63, -8.92e-08), (53.77, 36.88, -8.164e-08), (53.77, 36.89, -9.144e-08), (53.79, 36.88, -7.708e-08), (53.81, 36.89, -8.883e-08), (53.81, 36.88, -6.948e-08), (53.83, 36.88, -4.994e-08), (53.82, 36.9, -5.191e-08), (53.83, 36.9, -4.994e-08), (53.84, 36.88, -4.162e-08), (53.85, 36.89, -9.458e-08), (53.85, 36.9, -6.73e-08), (53.87, 36.89, -9.228e-08), (53.87, 36.9, -7.588e-08), (53.89, 36.89, -9.159e-08), (53.89, 36.9, -8.164e-08), (53.91, 36.89, -9.156e-08), (53.91, 36.9, -8.74e-08), (53.93, 36.89, -8.902e-08), (53.93, 36.91, -8.788e-08), (53.95, 36.89, -8.756e-08), (53.95, 36.91, -8.897e-08), (53.97, 36.9, -8.563e-08), (53.97, 36.91, -9.228e-08), (53.99, 36.9, -8.324e-08), (53.99, 36.91, -9.848e-08), (53.99, 36.92, -5.29e-08), (54.01, 36.9, -7.237e-08), (54.01, 36.91, -9.364e-08), (54.01, 36.92, -7.261e-08), (54.15, 34.25, -9.38e-08), (54.17, 34.25, -8.928e-08), (54.19, 34.25, -9.156e-08), (54.39, 34.25, -9.26e-08), (53.54, 36.16, -9.598e-08), (54.25, 36.5, -9.889e-08), (54.09, 36.62, -7.955e-08), (54.15, 36.51, -9.088e-08), (54.11, 36.61, -9.518e-08), (54.1, 36.62, -5.375e-08), (54.13, 36.61, -8.894e-08), (54.15, 36.53, -9.144e-08), (54.16, 36.59, -8.762e-08), (54.15, 36.6, -8.152e-08), (54.17, 36.5, -4.994e-08), (54.16, 36.53, -5.049e-08), (54.16, 36.57, -7.588e-08), (54.16, 36.6, -6.088e-08), (54.19, 36.5, -7.138e-08), (54.21, 36.5, -8.238e-08), (54.23, 36.5, -8.324e-08), (54.27, 36.5, -8.74e-08), (54.29, 36.51, -8.685e-08), (54.31, 36.51, -8.99e-08), (54.33, 36.51, -9.308e-08), (54.35, 36.51, -9.425e-08), (54.37, 36.51, -9.128e-08), (54.39, 36.51, -9.275e-08), (54.41, 34.25, -9.801e-08), (54.43, 34.25, -9.275e-08), (54.63, 34.53, -9.757e-08), (54.63, 34.25, -9.274e-08), (54.62, 34.54, -7.762e-08), (54.61, 34.55, -9.536e-08), (54.65, 34.51, -9.241e-08), (54.65, 34.25, -9.489e-08), (54.64, 34.52, -6.354e-08), (54.67, 34.25, -9.364e-08), (54.67, 34.49, -9.677e-08), (54.67, 34.5, -7.132e-08), (54.71, 34.47, -8.808e-08), (54.69, 34.47, -9.926e-08), (54.69, 34.49, -7.382e-08), (54.61, 34.65, -9.889e-08), (54.61, 34.77, -9.556e-08), (54.61, 34.57, -9.508e-08), (54.6, 34.79, -9.154e-08), (54.6, 34.85, -8.88e-08), (54.6, 34.87, -8.886e-08), (54.61, 34.59, -9.275e-08), (54.61, 34.61, -9.275e-08), (54.61, 34.63, -9.159e-08), (54.61, 34.69, -9.081e-08), (54.61, 34.71, -8.993e-08), (54.61, 34.75, -8.99e-08), (54.6, 34.81, -8.74e-08), (54.6, 34.83, -8.299e-08), (54.6, 34.95, -8.973e-08), (54.59, 35.07, -9.479e-08), (54.59, 35.17, -9.508e-08), (54.6, 34.93, -8.28e-08), (54.6, 34.97, -6.732e-08), (54.59, 35.01, -9.877e-08), (54.59, 35.03, -9.364e-08), (54.59, 35.09, -9.276e-08), (54.59, 35.13, -9.275e-08), (54.59, 35.15, -9.058e-08), (54.59, 35.19, -9.156e-08), (54.6, 34.89, -7.708e-08), (54.6, 34.91, -7.491e-08), (54.6, 35.01, -4.855e-08), (54.48, 36.05, -9.442e-08), (54.58, 35.37, -9.724e-08), (54.59, 35.23, -9.38e-08), (54.58, 35.29, -9.158e-08), (54.58, 35.31, -9.187e-08), (54.59, 35.21, -8.928e-08), (54.59, 35.25, -8.99e-08), (54.59, 35.27, -8.721e-08), (54.58, 35.33, -8.416e-08), (54.58, 35.35, -8.324e-08), (54.59, 35.39, -8.424e-08), (54.59, 35.41, -9.681e-08), (54.6, 35.41, -7.828e-08), (54.61, 35.43, -8.566e-08), (54.61, 35.45, -9.76e-08), (54.62, 35.45, -6.638e-08), (54.63, 35.47, -8.684e-08), (54.63, 35.49, -9.926e-08), (54.64, 35.49, -7.058e-08), (54.66, 35.52, -5.989e-08), (54.67, 35.55, -1.155e-07), (54.66, 35.53, -7.38e-08), (54.68, 35.56, -4.162e-08), (54.68, 35.57, -7.753e-08), (54.69, 35.59, -9.196e-08), (54.75, 35.71, -9.929e-08), (54.7, 35.6, -4.412e-08), (54.71, 35.61, -8.032e-08), (54.71, 35.63, -9.317e-08), (54.73, 35.67, -9.449e-08), (54.59, 36.47, -8.486e-08), (54.58, 36.48, -7.847e-08), (54.65, 36.37, -9.955e-08), (54.67, 36.35, -9.791e-08), (54.61, 36.43, -9.195e-08), (54.61, 36.45, -7.749e-08), (54.6, 36.46, -3.329e-08), (54.65, 36.39, -8.704e-08), (54.63, 36.41, -9.067e-08), (54.62, 36.43, -6.748e-08), (54.64, 36.4, -4.412e-08), (54.69, 36.33, -8.771e-08), (54.66, 36.37, -7.412e-08), (54.71, 36.31, -8.724e-08), (54.68, 36.34, -5.868e-08), (54.74, 36.25, -8.452e-08), (54.73, 36.27, -9.18e-08), (54.71, 36.29, -9.677e-08), (54.7, 36.32, -3.329e-08), (54.41, 36.51, -9.253e-08), (54.43, 36.51, -9.364e-08), (54.45, 36.51, -9.848e-08), (54.45, 36.52, -4.756e-08), (54.47, 36.52, -4.994e-08), (54.49, 36.52, -7.138e-08), (54.51, 36.52, -7.305e-08), (54.53, 36.52, -8.324e-08), (54.57, 36.49, -9.328e-08), (54.55, 36.51, -9.848e-08), (54.55, 36.52, -7.468e-08), (54.56, 36.51, -7.295e-08), (54.9, 34.24, -5.003e-08), (54.97, 34.24, -4.786e-08), (54.75, 34.43, -8.908e-08), (54.73, 34.45, -8.437e-08), (54.72, 34.46, -3.329e-08), (54.76, 34.42, -7.908e-08), (54.74, 34.44, -4.217e-08), (54.81, 34.37, -9.812e-08), (54.79, 34.39, -9.287e-08), (54.77, 34.41, -9.282e-08), (54.78, 34.4, -6.703e-08), (54.81, 34.38, -7.037e-08), (54.83, 34.35, -9.926e-08), (54.83, 34.37, -7.55e-08), (54.87, 34.25, -9.664e-08), (54.87, 34.33, -9.172e-08), (54.85, 34.35, -7.352e-08), (54.86, 34.34, -3.329e-08), (54.89, 34.25, -9.739e-08), (54.89, 34.31, -8.676e-08), (54.88, 34.32, -5.527e-08), (54.91, 34.29, -8.921e-08), (54.9, 34.3, -6.126e-08), (54.93, 34.27, -1.22e-07), (54.92, 34.28, -6.597e-08), (54.95, 34.25, -9.76e-08), (54.95, 34.26, -7.391e-08), (54.97, 34.25, -7.766e-08), (54.72, 35.64, -5.527e-08), (54.73, 35.65, -8.25e-08), (54.75, 35.69, -8.74e-08), (54.74, 35.68, -5.868e-08), (54.77, 35.75, -9.743e-08), (54.76, 35.72, -6.538e-08), (54.77, 35.73, -8.566e-08), (54.79, 35.77, -8.96e-08), (54.81, 35.85, -9.582e-08), (54.78, 35.75, -6.748e-08), (54.79, 35.79, -9.848e-08), (54.81, 35.81, -9.042e-08), (54.8, 35.79, -7.167e-08), (54.81, 35.83, -8.92e-08), (54.76, 36.11, -9.3e-08), (54.78, 36.01, -8.871e-08), (54.76, 36.13, -7.608e-08), (54.75, 36.15, -9.226e-08), (54.79, 35.91, -9.626e-08), (54.77, 36.03, -9.536e-08), (54.77, 36.05, -9.073e-08), (54.77, 36.07, -8.975e-08), (54.77, 36.09, -8.685e-08), (54.76, 36.14, -4.162e-08), (54.8, 35.87, -8.685e-08), (54.79, 35.93, -9.104e-08), (54.79, 35.95, -8.997e-08), (54.79, 35.97, -8.721e-08), (54.78, 35.99, -8.016e-08), (54.78, 36.02, -4.439e-08), (54.8, 35.89, -6.73e-08), (54.8, 35.9, -4.578e-08), (54.75, 36.19, -9.292e-08), (54.74, 36.23, -8.757e-08), (54.72, 36.29, -6.95e-08), (54.75, 36.21, -8.48e-08), (54.74, 36.26, -4.162e-08), (52.02, 34.42, 4.439e-08), (52.7, 36.72, 3.329e-08), (54.65, 35.51, -3.062e-08)], [], [(5, 0, 1), (12, 7, 8), (17, 9, 10), (19, 14, 15), (19, 15, 16), (18, 17, 12), (23, 19, 17), (20, 23, 17), (21, 23, 20), (28, 22, 23), (25, 23, 24), (26, 23, 25), (34, 32, 33), (39, 35, 36), (39, 36, 32), (39, 32, 34), (42, 37, 38), (47, 49, 46), (48, 49, 47), (52, 50, 49), (44, 39, 34), (45, 53, 44), (55, 45, 51), (56, 53, 54), (58, 61, 57), (59, 67, 58), (63, 67, 62), (64, 67, 63), (67, 65, 60), (81, 67, 64), (71, 68, 69), (78, 69, 81), (72, 70, 71), (76, 73, 74), (78, 74, 69), (77, 75, 76), (77, 76, 74), (84, 81, 83), (88, 81, 84), (86, 88, 84), (87, 89, 86), (91, 78, 88), (90, 91, 88), (92, 94, 91), (95, 92, 93), (98, 97, 96), (99, 92, 95), (100, 91, 94), (112, 107, 104), (112, 108, 109), (112, 109, 106), (114, 110, 111), (117, 113, 114), (119, 115, 116), (112, 116, 117), (125, 121, 122), (131, 127, 128), (131, 128, 123), (131, 123, 125), (131, 125, 122), (131, 122, 112), (133, 4, 5), (148, 5, 2), (6, 148, 2), (148, 133, 5), (28, 148, 134), (148, 136, 137), (148, 137, 132), (146, 138, 139), (140, 146, 139), (141, 146, 140), (148, 143, 136), (112, 144, 145), (112, 145, 146), (148, 142, 143), (23, 148, 28), (148, 146, 142), (112, 105, 103), (29, 23, 26), (30, 149, 29), (31, 149, 30), (155, 170, 151), (164, 150, 154), (165, 157, 158), (40, 149, 31), (169, 41, 42), (187, 169, 39), (170, 149, 166), (171, 177, 170), (172, 177, 171), (183, 184, 185), (179, 184, 183), (177, 175, 176), (177, 176, 169), (177, 172, 173), (178, 177, 173), (184, 177, 178), (177, 187, 188), (189, 170, 177), (190, 170, 189), (191, 189, 177), (194, 191, 177), (196, 177, 192), (197, 192, 177), (193, 198, 177), (202, 189, 191), (203, 194, 195), (204, 200, 189), (205, 189, 201), (208, 177, 188), (210, 211, 209), (215, 177, 213), (215, 213, 214), (177, 215, 216), (220, 177, 217), (220, 221, 219), (227, 226, 225), (230, 228, 229), (230, 229, 248), (248, 233, 230), (238, 235, 236), (78, 236, 721), (78, 721, 77), (78, 239, 237), (243, 240, 241), (245, 242, 243), (248, 246, 244), (248, 244, 245), (248, 245, 78), (250, 78, 102), (252, 250, 251), (253, 78, 250), (255, 78, 253), (256, 78, 255), (257, 248, 256), (259, 248, 258), (723, 248, 722), (260, 248, 723), (724, 248, 260), (265, 248, 264), (267, 248, 266), (268, 248, 267), (274, 271, 272), (276, 273, 277), (276, 278, 275), (281, 280, 276), (277, 281, 276), (284, 282, 281), (285, 283, 284), (287, 288, 286), (295, 288, 289), (290, 295, 289), (291, 296, 290), (292, 296, 291), (293, 296, 292), (296, 299, 295), (304, 296, 297), (300, 304, 297), (296, 302, 303), (305, 307, 304), (309, 307, 308), (277, 272, 270), (277, 270, 296), (307, 296, 304), (311, 312, 310), (313, 307, 312), (314, 307, 313), (316, 317, 277), (319, 277, 317), (318, 319, 317), (327, 323, 324), (131, 327, 325), (131, 329, 330), (131, 330, 327), (131, 333, 329), (335, 331, 333), (131, 336, 337), (334, 337, 725), (131, 339, 340), (341, 456, 319), (346, 456, 350), (131, 343, 344), (131, 344, 338), (131, 334, 335), (352, 129, 130), (131, 352, 130), (131, 353, 352), (131, 321, 356), (325, 322, 131), (360, 148, 357), (362, 359, 360), (365, 148, 359), (366, 148, 363), (367, 112, 366), (369, 112, 367), (371, 368, 369), (372, 112, 368), (375, 112, 373), (376, 131, 375), (378, 131, 376), (380, 131, 378), (381, 131, 379), (382, 148, 156), (386, 148, 382), (400, 387, 394), (395, 401, 400), (401, 395, 396), (398, 396, 397), (401, 398, 399), (401, 391, 400), (402, 393, 392), (401, 404, 403), (248, 234, 233), (407, 405, 406), (410, 408, 248), (411, 409, 410), (415, 413, 414), (489, 414, 410), (420, 417, 418), (422, 419, 414), (489, 421, 422), (489, 422, 414), (489, 401, 420), (489, 410, 248), (423, 248, 268), (424, 248, 423), (425, 426, 424), (427, 428, 426), (248, 428, 429), (430, 248, 429), (431, 248, 430), (434, 248, 433), (435, 248, 434), (436, 438, 435), (437, 438, 436), (445, 443, 441), (451, 446, 447), (277, 447, 445), (277, 449, 450), (277, 450, 451), (452, 277, 438), (277, 455, 448), (277, 453, 455), (456, 277, 319), (131, 456, 351), (462, 381, 461), (457, 381, 462), (466, 457, 464), (467, 465, 466), (468, 131, 465), (469, 131, 468), (471, 131, 469), (472, 459, 470), (474, 131, 473), (475, 131, 474), (401, 478, 404), (401, 726, 483), (401, 485, 484), (488, 486, 401), (491, 490, 487), (489, 491, 488), (489, 492, 491), (496, 495, 493), (547, 496, 489), (498, 277, 458), (501, 458, 500), (502, 458, 501), (498, 458, 502), (505, 460, 476), (507, 458, 505), (499, 458, 507), (500, 458, 508), (510, 502, 509), (503, 498, 510), (512, 504, 498), (516, 515, 514), (524, 519, 520), (582, 522, 523), (530, 528, 529), (532, 531, 547), (547, 535, 533), (538, 536, 547), (546, 541, 539), (524, 520, 542), (524, 542, 543), (524, 543, 544), (547, 544, 545), (547, 545, 546), (527, 526, 477), (527, 477, 547), (547, 529, 527), (548, 277, 498), (552, 498, 550), (553, 498, 552), (554, 498, 553), (555, 498, 554), (558, 555, 557), (559, 498, 555), (560, 555, 558), (561, 498, 559), (565, 561, 559), (566, 559, 562), (570, 498, 564), (571, 564, 561), (572, 504, 513), (549, 504, 572), (596, 578, 576), (582, 525, 521), (584, 581, 582), (587, 582, 524), (587, 585, 583), (587, 583, 584), (589, 586, 587), (592, 590, 588), (592, 588, 589), (596, 593, 594), (596, 594, 591), (600, 597, 598), (596, 592, 587), (596, 575, 600), (781, 547, 489), (602, 277, 548), (604, 548, 601), (605, 601, 603), (606, 604, 605), (609, 602, 607), (612, 611, 608), (613, 602, 611), (617, 615, 616), (618, 602, 615), (621, 602, 618), (623, 568, 498), (624, 569, 570), (625, 548, 563), (626, 622, 568), (627, 548, 625), (629, 601, 628), (631, 630, 596), (634, 632, 633), (596, 634, 633), (596, 637, 636), (643, 640, 596), (644, 642, 643), (633, 631, 596), (650, 277, 602), (651, 620, 621), (652, 650, 620), (654, 277, 650), (655, 277, 654), (657, 277, 655), (658, 277, 657), (661, 277, 658), (668, 277, 667), (670, 277, 668), (649, 277, 670), (673, 672, 596), (596, 676, 675), (596, 679, 678), (682, 680, 596), (683, 596, 681), (684, 681, 596), (683, 685, 682), (681, 688, 683), (689, 691, 684), (596, 694, 693), (547, 696, 695), (547, 697, 696), (547, 698, 697), (700, 277, 649), (701, 277, 700), (702, 277, 701), (705, 277, 702), (710, 709, 708), (711, 709, 710), (712, 699, 709), (713, 709, 711), (716, 699, 712), (716, 712, 715), (719, 716, 717), (547, 728, 727), (547, 729, 728), (547, 731, 729), (547, 733, 732), (547, 734, 733), (547, 735, 734), (547, 737, 736), (743, 699, 716), (747, 699, 745), (750, 699, 749), (752, 699, 750), (753, 699, 751), (757, 699, 754), (758, 756, 757), (759, 755, 756), (761, 699, 760), (547, 762, 742), (547, 763, 762), (764, 766, 765), (547, 767, 764), (547, 768, 767), (547, 769, 768), (547, 770, 769), (547, 772, 771), (773, 772, 547), (781, 774, 773), (776, 777, 775), (779, 776, 781), (784, 699, 761), (785, 699, 784), (786, 699, 783), (786, 783, 787), (789, 786, 788), (791, 786, 790), (793, 699, 791), (794, 699, 793), (782, 699, 794), (782, 794, 795), (797, 782, 796), (798, 782, 797), (800, 798, 799), (801, 798, 800), (804, 802, 778), (806, 803, 804), (807, 806, 804), (781, 809, 807), (811, 810, 809), (811, 809, 781), (814, 813, 812), (814, 812, 781), (781, 815, 814), (818, 816, 817), (781, 820, 819), (821, 782, 801), (823, 781, 822), (825, 781, 824), (825, 826, 781), (781, 826, 827), (829, 781, 827), (831, 832, 781), (834, 835, 832), (836, 781, 835), (781, 838, 820), (781, 839, 838), (844, 839, 781), (839, 841, 840), (781, 848, 847), (781, 850, 849), (943, 853, 781), (857, 781, 855), (860, 861, 781), (862, 863, 861), (864, 865, 781), (866, 781, 865), (867, 868, 866), (869, 781, 868), (870, 781, 869), (872, 873, 871), (853, 875, 854), (878, 876, 943), (943, 879, 877), (943, 882, 880), (885, 883, 943), (886, 884, 885), (889, 887, 888), (889, 888, 943), (892, 890, 891), (943, 891, 889), (943, 893, 894), (943, 894, 892), (899, 900, 781), (901, 781, 900), (904, 905, 901), (1109, 781, 901), (906, 908, 901), (1303, 909, 907), (911, 1109, 909), (910, 911, 909), (913, 896, 897), (913, 897, 943), (914, 913, 943), (943, 916, 914), (943, 917, 918), (943, 918, 916), (921, 1109, 920), (923, 924, 922), (927, 1109, 926), (928, 929, 927), (930, 931, 1109), (932, 1109, 931), (934, 1109, 932), (935, 934, 932), (938, 1109, 934), (939, 938, 934), (941, 919, 943), (943, 942, 941), (947, 1109, 938), (948, 1109, 947), (951, 952, 1109), (953, 954, 952), (969, 1109, 958), (967, 969, 965), (960, 966, 958), (961, 974, 960), (943, 977, 975), (982, 1109, 945), (982, 945, 981), (985, 986, 1109), (988, 989, 1109), (991, 1109, 990), (992, 1109, 991), (993, 1109, 992), (994, 962, 972), (996, 973, 968), (996, 968, 974), (998, 945, 962), (999, 1000, 996), (1001, 1003, 1000), (1006, 1002, 1003), (1009, 1005, 1006), (1007, 1010, 1003), (1011, 1017, 1008), (1021, 1017, 1019), (1013, 1020, 1012), (1016, 1024, 1015), (1027, 1024, 1025), (1027, 1028, 1026), (1030, 1022, 1023), (1030, 1031, 1029), (1032, 1034, 1031), (1033, 1035, 1032), (1036, 1037, 1035), (1038, 1039, 1037), (1040, 1041, 1039), (1042, 1043, 1041), (1044, 1045, 1043), (1046, 1047, 1045), (943, 1051, 1050), (1052, 1109, 993), (1053, 1109, 1052), (1054, 1109, 1053), (1056, 1109, 1054), (1058, 1109, 1056), (1060, 1058, 1059), (1062, 1109, 1058), (1064, 1058, 1060), (1065, 1109, 1062), (1066, 1109, 1061), (1069, 1109, 1066), (1070, 1109, 1068), (1071, 1109, 1070), (1074, 1109, 1072), (1075, 1109, 1074), (1048, 1076, 1047), (1077, 1078, 1076), (1079, 1080, 1078), (1079, 1081, 1080), (1082, 1084, 1081), (1083, 1085, 1082), (1086, 1087, 1085), (1088, 1089, 1087), (1090, 1091, 1089), (1092, 1093, 1091), (1094, 1095, 1093), (1096, 1097, 1095), (1098, 1099, 1097), (1100, 1102, 1099), (1101, 1103, 1100), (1105, 1051, 943), (943, 1106, 1105), (1111, 1109, 1075), (1114, 1113, 1111), (1117, 1109, 1113), (1118, 1113, 1115), (1117, 1121, 1116), (1122, 1117, 1118), (1123, 1124, 1109), (1128, 1129, 1176), (1130, 1176, 1129), (943, 1134, 1133), (1137, 1135, 943), (1140, 1136, 943), (1139, 943, 1135), (1141, 1139, 1135), (1143, 943, 1139), (1147, 943, 1143), (1151, 1149, 1109), (1154, 1150, 943), (1156, 943, 1148), (1157, 1148, 1109), (1158, 1109, 1149), (1160, 1151, 1109), (1167, 1162, 1109), (1174, 1153, 1109), (1175, 1166, 1167), (1181, 1164, 1178), (1182, 1178, 1109), (1185, 1180, 1109), (1176, 1186, 1177), (1176, 1189, 1188), (1176, 1191, 1190), (1304, 1194, 1193), (1196, 1197, 1195), (1176, 1199, 1196), (1176, 1202, 1200), (1209, 1176, 1208), (1210, 1208, 1176), (1211, 1176, 1206), (1214, 1208, 1210), (1216, 1213, 1214), (1217, 1176, 1209), (1218, 1209, 1208), (1220, 1217, 1209), (1223, 1176, 1219), (1224, 1219, 1217), (1228, 1176, 1227), (1235, 1176, 1232), (1236, 1233, 1234), (1239, 943, 1145), (1243, 1239, 1240), (1246, 943, 1242), (1247, 1245, 1246), (1249, 943, 1244), (1253, 943, 1249), (1256, 943, 1252), (1258, 1255, 1251), (1258, 1251, 1256), (1260, 1237, 1255), (1260, 1255, 1258), (1262, 1237, 1260), (1264, 1237, 1262), (1176, 1265, 1204), (1205, 1266, 1176), (1267, 1268, 1205), (1269, 1270, 1201), (1272, 1274, 1269), (1276, 1277, 1275), (1278, 1276, 1273), (1281, 1279, 1176), (1284, 1280, 1176), (1287, 1176, 1279), (1288, 1281, 1282), (1289, 1273, 1176), (1291, 1283, 1176), (1293, 1176, 1280), (1294, 1280, 1284), (1295, 1289, 1176), (1296, 1176, 1283), (1299, 1222, 1223), (1300, 1297, 1298), (1301, 1221, 1222), (49, 50, 46), (51, 45, 50), (96, 95, 93), (184, 178, 185), (182, 184, 181), (186, 182, 180), (186, 184, 182), (346, 350, 345), (349, 456, 348), (351, 349, 347), (572, 513, 518), (517, 572, 518), (514, 572, 517), (963, 969, 958), (964, 963, 958), (966, 964, 958), (965, 969, 963), (970, 962, 969), (972, 962, 970), (968, 973, 971), (974, 968, 966), (996, 995, 973), (1011, 1008, 1009), (1013, 1012, 1010), (1015, 1018, 1014), (1023, 1022, 1020), (2, 5, 1), (3, 6, 2), (12, 17, 7), (17, 16, 9), (11, 17, 10), (13, 18, 12), (17, 19, 16), (18, 20, 17), (21, 24, 23), (27, 29, 26), (39, 38, 35), (39, 42, 38), (43, 44, 34), (52, 51, 50), (44, 53, 39), (45, 54, 53), (55, 54, 45), (58, 67, 61), (59, 62, 67), (67, 60, 61), (67, 66, 65), (81, 69, 67), (69, 72, 71), (69, 74, 72), (78, 77, 74), (80, 81, 64), (82, 83, 81), (85, 86, 84), (86, 89, 88), (88, 78, 81), (90, 92, 91), (96, 97, 95), (99, 94, 92), (101, 100, 94), (102, 78, 91), (112, 106, 107), (112, 111, 108), (112, 114, 111), (112, 117, 114), (112, 119, 116), (119, 122, 118), (121, 125, 120), (112, 122, 119), (125, 123, 124), (131, 126, 127), (6, 134, 148), (148, 132, 133), (136, 143, 135), (141, 142, 146), (112, 147, 144), (112, 103, 147), (112, 104, 105), (148, 112, 146), (29, 149, 23), (149, 170, 23), (170, 150, 23), (153, 152, 23), (150, 153, 23), (154, 150, 170), (155, 154, 170), (156, 148, 23), (157, 156, 23), (158, 157, 23), (159, 158, 23), (152, 159, 23), (150, 160, 153), (150, 161, 160), (163, 162, 150), (164, 163, 150), (39, 169, 42), (167, 170, 166), (168, 171, 170), (174, 178, 173), (179, 181, 184), (177, 186, 175), (187, 177, 169), (177, 184, 186), (195, 194, 177), (196, 195, 177), (177, 198, 197), (177, 199, 193), (190, 151, 170), (189, 200, 190), (205, 204, 189), (206, 39, 53), (207, 208, 188), (208, 209, 177), (209, 211, 177), (211, 212, 177), (212, 213, 177), (217, 177, 216), (177, 218, 199), (177, 219, 218), (220, 219, 177), (220, 222, 221), (225, 226, 224), (248, 229, 227), (230, 233, 231), (233, 234, 232), (721, 236, 79), (78, 238, 236), (78, 237, 238), (78, 241, 239), (78, 243, 241), (78, 245, 243), (248, 247, 246), (247, 225, 223), (248, 225, 247), (248, 227, 225), (249, 102, 91), (251, 250, 102), (254, 253, 250), (256, 248, 78), (257, 258, 248), (259, 722, 248), (724, 261, 248), (261, 262, 248), (262, 263, 248), (263, 264, 248), (265, 266, 248), (269, 268, 267), (277, 273, 274), (276, 279, 278), (276, 280, 279), (277, 284, 281), (277, 285, 284), (287, 289, 288), (290, 296, 295), (295, 299, 294), (298, 300, 297), (296, 303, 299), (301, 304, 300), (296, 306, 302), (296, 270, 306), (309, 310, 307), (277, 274, 272), (310, 312, 307), (307, 277, 296), (314, 277, 307), (315, 277, 314), (315, 316, 277), (318, 320, 319), (325, 327, 324), (327, 330, 326), (329, 333, 328), (333, 331, 332), (131, 335, 333), (131, 340, 336), (334, 131, 337), (131, 338, 339), (341, 350, 456), (346, 348, 456), (343, 351, 342), (131, 130, 126), (131, 354, 353), (131, 355, 354), (131, 356, 355), (131, 322, 321), (358, 357, 148), (360, 359, 148), (361, 360, 357), (364, 363, 148), (365, 364, 148), (366, 112, 148), (369, 368, 112), (370, 369, 367), (374, 373, 112), (375, 131, 112), (377, 376, 375), (380, 379, 131), (383, 358, 148), (384, 383, 148), (385, 384, 148), (386, 385, 148), (387, 389, 388), (400, 389, 387), (398, 401, 396), (400, 390, 389), (400, 391, 390), (391, 402, 392), (401, 402, 391), (402, 401, 403), (248, 406, 234), (248, 407, 406), (248, 408, 407), (410, 412, 411), (410, 414, 412), (414, 419, 415), (401, 416, 417), (420, 401, 417), (416, 401, 399), (489, 420, 421), (424, 426, 248), (426, 428, 248), (431, 432, 248), (433, 248, 432), (435, 438, 248), (277, 439, 285), (277, 440, 439), (277, 442, 440), (277, 441, 442), (277, 445, 441), (445, 447, 444), (277, 451, 447), (277, 448, 449), (438, 277, 248), (453, 277, 452), (455, 453, 454), (351, 456, 349), (131, 351, 343), (131, 277, 456), (460, 458, 131), (381, 457, 131), (463, 457, 462), (466, 465, 457), (465, 131, 457), (470, 459, 131), (471, 470, 131), (473, 131, 459), (475, 460, 131), (401, 479, 478), (480, 479, 401), (401, 481, 480), (401, 482, 481), (482, 401, 483), (401, 484, 726), (401, 486, 485), (489, 488, 401), (488, 491, 487), (489, 494, 492), (489, 493, 494), (489, 496, 493), (547, 497, 496), (458, 277, 131), (505, 458, 460), (506, 505, 476), (508, 458, 499), (510, 498, 502), (503, 511, 498), (511, 512, 498), (512, 513, 504), (514, 515, 572), (582, 521, 522), (524, 582, 523), (547, 531, 530), (547, 534, 532), (547, 533, 534), (547, 536, 535), (538, 539, 537), (547, 539, 538), (539, 541, 540), (547, 546, 539), (547, 524, 544), (547, 477, 497), (547, 530, 529), (550, 498, 504), (551, 550, 504), (556, 555, 554), (560, 559, 555), (563, 548, 498), (561, 564, 498), (566, 565, 559), (567, 566, 562), (570, 569, 498), (573, 549, 572), (574, 504, 549), (596, 579, 578), (596, 580, 579), (587, 584, 582), (587, 592, 589), (596, 595, 593), (592, 596, 591), (596, 598, 595), (600, 599, 597), (596, 600, 598), (547, 596, 587), (596, 577, 575), (596, 576, 577), (547, 587, 524), (248, 781, 489), (277, 781, 248), (604, 602, 548), (605, 604, 601), (607, 602, 604), (608, 611, 602), (609, 608, 602), (613, 610, 602), (614, 613, 611), (615, 602, 610), (616, 615, 610), (619, 618, 615), (620, 650, 602), (621, 620, 602), (622, 563, 498), (568, 622, 498), (569, 623, 498), (628, 601, 548), (596, 630, 580), (596, 635, 634), (596, 636, 635), (596, 638, 637), (596, 639, 638), (596, 640, 639), (643, 641, 640), (645, 644, 643), (596, 645, 643), (596, 646, 645), (596, 647, 646), (653, 650, 652), (656, 655, 654), (659, 658, 657), (661, 660, 277), (662, 661, 658), (663, 648, 277), (660, 663, 277), (664, 663, 660), (665, 648, 663), (666, 648, 665), (667, 277, 648), (669, 668, 667), (671, 649, 670), (596, 672, 647), (596, 674, 673), (596, 675, 674), (596, 677, 676), (596, 678, 677), (596, 680, 679), (596, 683, 682), (683, 686, 685), (684, 687, 681), (596, 689, 684), (684, 691, 690), (596, 692, 689), (692, 596, 693), (596, 695, 694), (596, 547, 695), (704, 703, 277), (705, 704, 277), (706, 705, 702), (707, 703, 704), (703, 699, 277), (708, 709, 703), (709, 699, 703), (714, 713, 711), (717, 716, 715), (719, 718, 716), (720, 701, 700), (698, 547, 727), (729, 731, 730), (731, 547, 732), (547, 736, 735), (547, 738, 737), (739, 738, 547), (547, 740, 739), (547, 741, 740), (741, 547, 742), (744, 743, 716), (745, 699, 743), (747, 746, 699), (748, 746, 747), (749, 699, 746), (752, 751, 699), (754, 699, 753), (756, 755, 699), (757, 756, 699), (760, 699, 755), (547, 764, 763), (764, 767, 766), (770, 547, 771), (781, 773, 547), (774, 776, 775), (781, 776, 774), (781, 778, 779), (699, 781, 277), (699, 782, 781), (785, 783, 699), (788, 786, 787), (791, 699, 786), (792, 791, 790), (796, 782, 795), (801, 782, 798), (778, 802, 780), (781, 804, 778), (806, 805, 803), (781, 807, 804), (809, 810, 808), (781, 812, 811), (812, 813, 1302), (781, 817, 815), (781, 818, 817), (781, 819, 818), (822, 781, 782), (824, 781, 823), (828, 829, 827), (829, 830, 781), (830, 831, 781), (831, 833, 832), (832, 835, 781), (836, 837, 781), (839, 842, 841), (844, 842, 839), (842, 844, 843), (846, 845, 844), (781, 846, 844), (846, 781, 847), (781, 849, 848), (781, 851, 850), (781, 852, 851), (781, 853, 852), (1109, 943, 781), (837, 855, 781), (856, 857, 855), (857, 858, 781), (858, 859, 781), (859, 860, 781), (861, 863, 781), (863, 864, 781), (866, 868, 781), (870, 871, 781), (871, 873, 781), (872, 874, 873), (853, 943, 875), (943, 876, 875), (943, 877, 878), (943, 881, 879), (943, 880, 881), (943, 883, 882), (943, 886, 885), (943, 888, 886), (943, 892, 891), (943, 895, 893), (943, 897, 895), (873, 898, 781), (898, 899, 781), (900, 902, 901), (903, 904, 901), (905, 906, 901), (907, 1109, 901), (908, 907, 901), (907, 909, 1109), (911, 912, 1109), (912, 920, 1109), (914, 916, 915), (943, 919, 917), (921, 922, 1109), (922, 924, 1109), (924, 925, 1109), (925, 926, 1109), (927, 929, 1109), (929, 930, 1109), (933, 935, 932), (935, 936, 934), (936, 937, 934), (939, 940, 938), (943, 944, 942), (975, 944, 943), (946, 947, 938), (948, 949, 1109), (949, 950, 1109), (950, 951, 1109), (952, 954, 1109), (954, 955, 1109), (955, 956, 1109), (956, 957, 1109), (957, 958, 1109), (959, 960, 958), (962, 945, 1109), (969, 962, 1109), (960, 974, 966), (975, 977, 976), (943, 978, 977), (943, 979, 978), (982, 983, 1109), (983, 984, 1109), (984, 985, 1109), (986, 987, 1109), (987, 988, 1109), (990, 1109, 989), (974, 997, 996), (998, 980, 945), (997, 999, 996), (999, 1001, 1000), (1003, 1002, 1000), (1001, 1004, 1003), (1006, 1005, 1002), (1004, 1007, 1003), (1009, 1008, 1005), (1007, 1013, 1010), (1014, 1018, 1017), (1016, 1015, 1014), (1011, 1019, 1017), (1021, 1014, 1017), (1013, 1023, 1020), (1016, 1025, 1024), (1027, 1026, 1024), (1030, 1029, 1022), (1030, 1032, 1031), (1032, 1035, 1034), (1033, 1036, 1035), (1036, 1038, 1037), (1038, 1040, 1039), (1040, 1042, 1041), (1042, 1044, 1043), (1044, 1046, 1045), (1046, 1048, 1047), (943, 1049, 979), (943, 1050, 1049), (1055, 1054, 1053), (1057, 1056, 1054), (1059, 1058, 1056), (1064, 1063, 1058), (1065, 1061, 1109), (1067, 1066, 1061), (1069, 1068, 1109), (1072, 1109, 1071), (1073, 1072, 1071), (1048, 1077, 1076), (1077, 1079, 1078), (1079, 1082, 1081), (1082, 1085, 1084), (1083, 1086, 1085), (1086, 1088, 1087), (1088, 1090, 1089), (1090, 1092, 1091), (1092, 1094, 1093), (1094, 1096, 1095), (1096, 1098, 1097), (1098, 1100, 1099), (1100, 1103, 1102), (1101, 1104, 1103), (943, 1107, 1106), (943, 1108, 1107), (1110, 1176, 1109), (1111, 1113, 1109), (1109, 1116, 1112), (1117, 1116, 1109), (1118, 1117, 1113), (1119, 1109, 1112), (1116, 1121, 1120), (1119, 1123, 1109), (1124, 1110, 1109), (1124, 1125, 1110), (1110, 1126, 1176), (1126, 1127, 1176), (1127, 1128, 1176), (1130, 1131, 1176), (1131, 1132, 1176), (943, 1133, 1108), (943, 1136, 1134), (1138, 1137, 943), (943, 1142, 1140), (1144, 1143, 1139), (1146, 1145, 943), (1147, 1146, 943), (1109, 1148, 943), (1153, 1152, 1109), (1150, 1138, 943), (1155, 1154, 943), (1156, 1155, 943), (1158, 1157, 1109), (1159, 1158, 1149), (1161, 1160, 1109), (1152, 1161, 1109), (1162, 1165, 1109), (1167, 1166, 1162), (1168, 1167, 1109), (1163, 1168, 1109), (1169, 1163, 1109), (1170, 1169, 1109), (1171, 1170, 1109), (1164, 1171, 1109), (1174, 1173, 1153), (1165, 1174, 1109), (1176, 1177, 1109), (1178, 1164, 1109), (1180, 1179, 1109), (1181, 1172, 1164), (1183, 1182, 1109), (1179, 1183, 1109), (1185, 1184, 1180), (1177, 1185, 1109), (1176, 1187, 1186), (1176, 1188, 1187), (1176, 1190, 1189), (1176, 1192, 1191), (1176, 1193, 1192), (1176, 1304, 1193), (1196, 1304, 1176), (1196, 1195, 1304), (1196, 1199, 1198), (1176, 1200, 1199), (1176, 1203, 1202), (1176, 1204, 1203), (1201, 1205, 1176), (1207, 1206, 1176), (1211, 1210, 1176), (1212, 1211, 1206), (1214, 1213, 1208), (1215, 1214, 1210), (1217, 1219, 1176), (1222, 1221, 1176), (1223, 1222, 1176), (1132, 1225, 1176), (1225, 1226, 1176), (1226, 1227, 1176), (1228, 1229, 1176), (1229, 1230, 1176), (1230, 1231, 1176), (1231, 1232, 1176), (1234, 1233, 1176), (1235, 1234, 1176), (1233, 1207, 1176), (1240, 1239, 1145), (1241, 1240, 1145), (1239, 1242, 943), (1245, 1244, 943), (1246, 1245, 943), (1248, 1244, 1245), (1250, 1249, 1244), (943, 1251, 1142), (1253, 1252, 943), (1254, 1252, 1253), (1256, 1251, 943), (1257, 1256, 1252), (1259, 1258, 1256), (1261, 1260, 1258), (1263, 1262, 1260), (1264, 1238, 1237), (1176, 1266, 1265), (1201, 1267, 1205), (1176, 1269, 1201), (1269, 1271, 1270), (1176, 1272, 1269), (1176, 1275, 1272), (1176, 1276, 1275), (1273, 1276, 1176), (1282, 1281, 1176), (1285, 1284, 1176), (1286, 1285, 1176), (1287, 1286, 1176), (1291, 1290, 1283), (1292, 1291, 1176), (1293, 1292, 1176), (1296, 1295, 1176), (1298, 1297, 1176), (1221, 1298, 1176), (1297, 1282, 1176)])
me_mesh.update()

# ---- objects
ob_mycurve = bpy.data.objects.new('myCurve', me_mesh)

# ---- transforms, parenting, visibility, modifiers, constraints
ob_mycurve.location = (0.0, 0.0, 0.0)
_m = ob_mycurve.modifiers.new('Auto Smooth', 'NODES')
_m.node_group = ng_auto_smooth
_gi = [s.identifier for s in ng_auto_smooth.interface.items_tree if s.item_type == 'SOCKET' and s.in_out == 'INPUT']
_m[_gi[1]] = 3.142  # Angle

# ---- collection membership
scene.collection.objects.link(ob_mycurve)

# ---- scene / render settings (as saved in the file)
scene.frame_start = 1; scene.frame_end = 250; scene.frame_set(1)
scene.render.engine = 'BLENDER_EEVEE_NEXT'
scene.cycles.sampling_pattern = 'TABULATED_SOBOL'
scene.cycles.use_light_tree = False
scene.view_settings.view_transform = 'Filmic'
bpy.context.view_layer.update()

# ---- added for rendering (the .blend has no active camera and no usable light): camera, sun
cam_auto = bpy.data.cameras.new('AutoCamera')
cam_auto.lens = 50.0
cam_auto.sensor_width = 36.0
cam_auto.clip_end = 1000.0
ob_auto_camera = bpy.data.objects.new('AutoCamera', cam_auto)
scene.collection.objects.link(ob_auto_camera)
ob_auto_camera.location = (58.9014, 27.7333, 5.71824)
ob_auto_camera.rotation_euler = (1.09748, -7.21219e-08, 0.694738)
scene.camera = ob_auto_camera
light_auto_sun = bpy.data.lights.new('AutoSun', 'SUN')
light_auto_sun.energy = 3.0
light_auto_sun.angle = 0.0523599
ob_auto_sun = bpy.data.objects.new('AutoSun', light_auto_sun)
scene.collection.objects.link(ob_auto_sun)
ob_auto_sun.rotation_euler = (0.872665, 0.174533, 0.523599)
bpy.context.view_layer.update()
